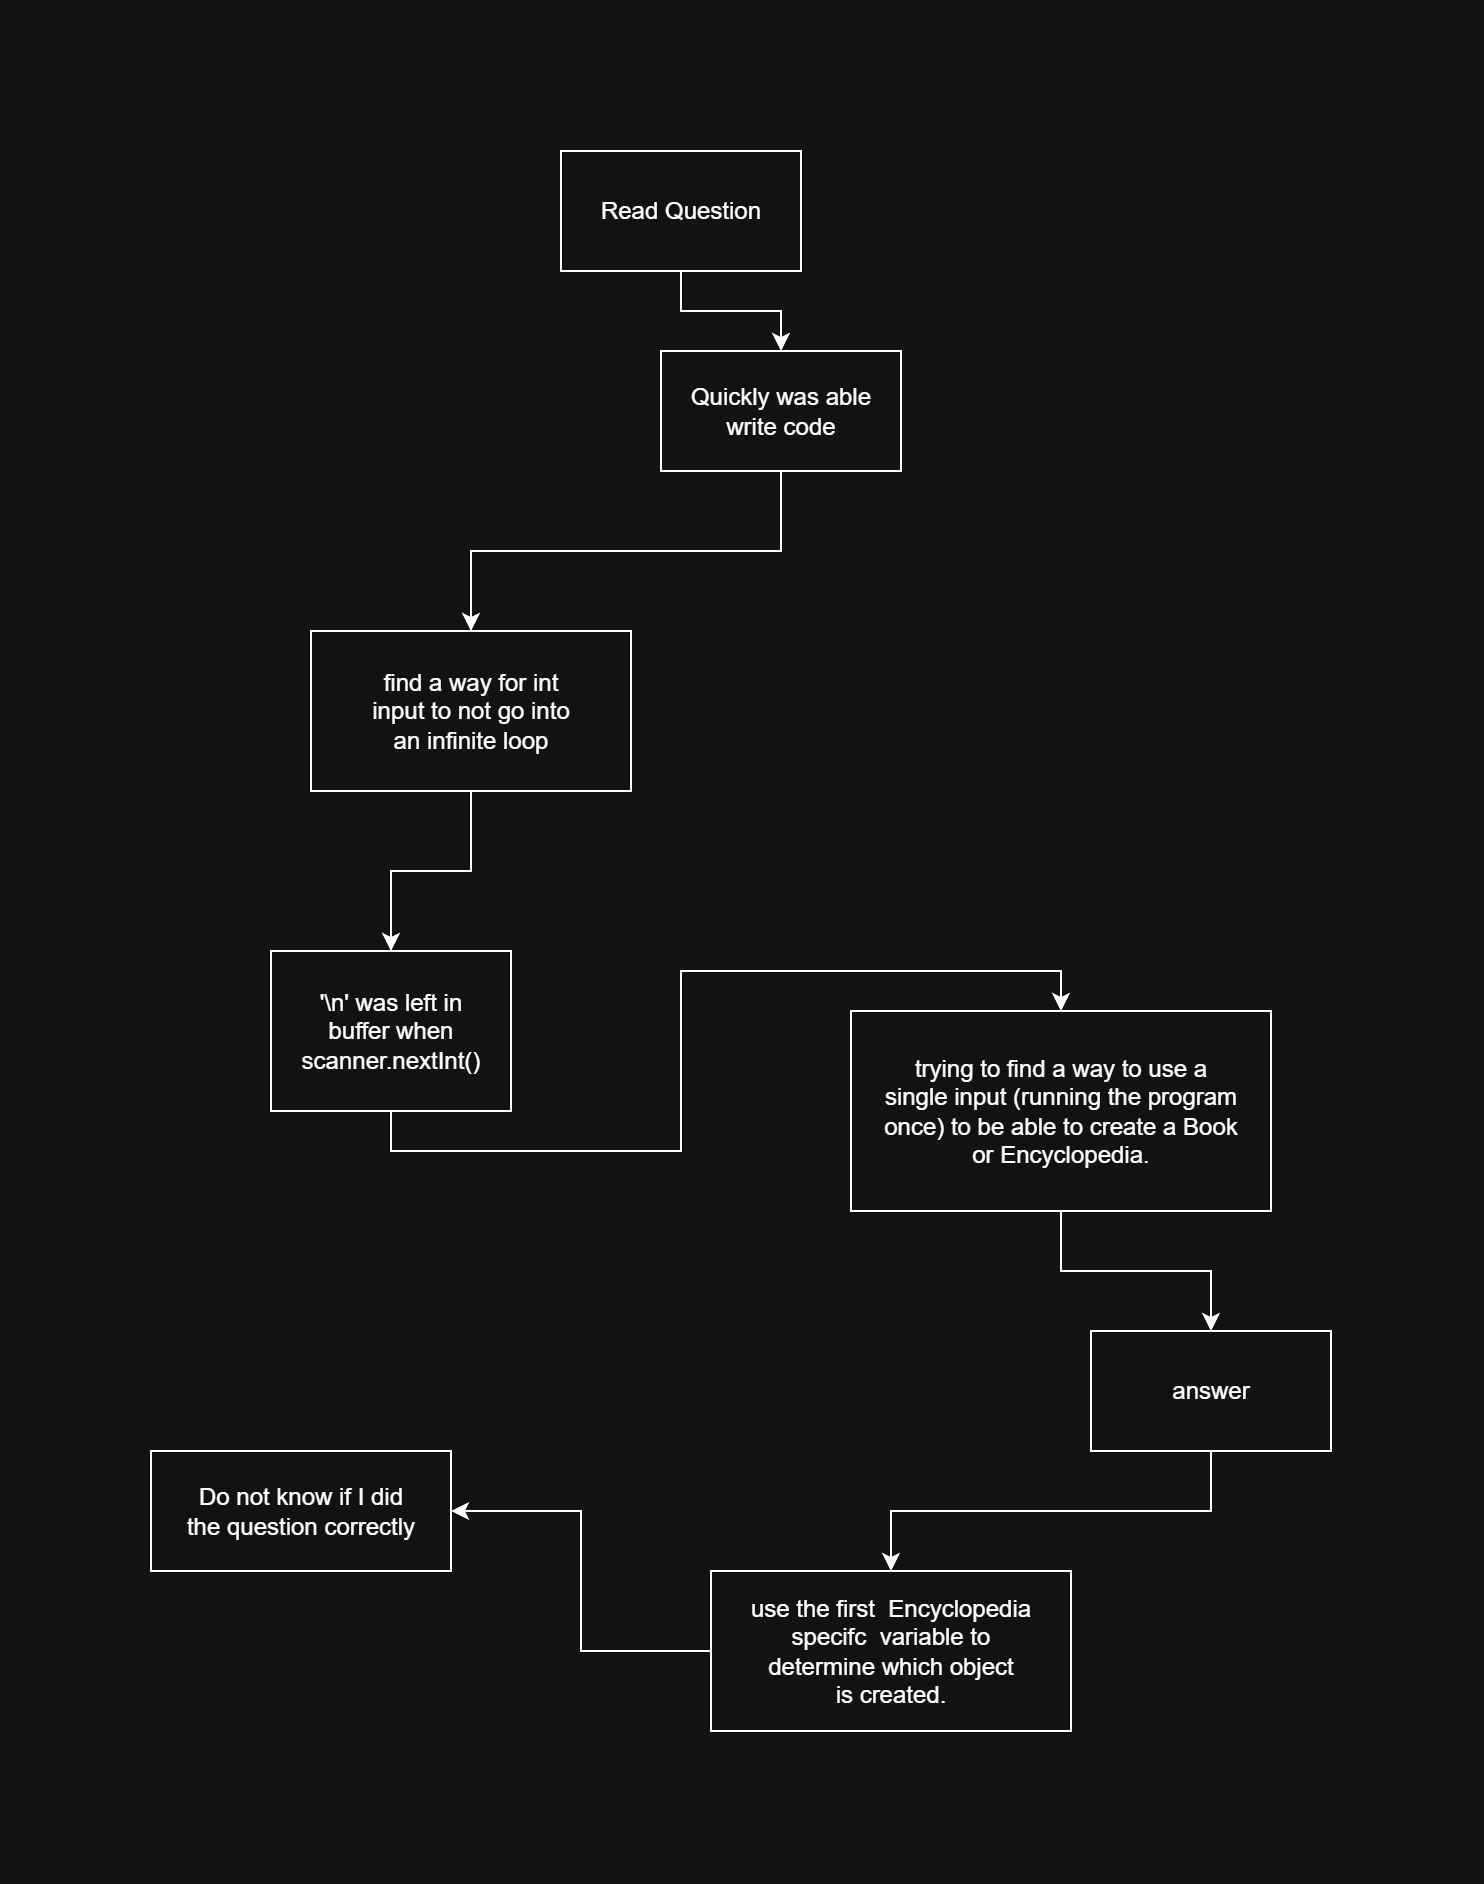

The diagram above was exported from draw.io. Its source (the exported page's mxGraphModel, read from the mxfile embedded in the PNG):
<mxGraphModel dx="2180" dy="1670" grid="1" gridSize="10" guides="1" tooltips="1" connect="1" arrows="1" fold="1" page="1" pageScale="1" pageWidth="850" pageHeight="1100" math="0" shadow="0">
  <root>
    <mxCell id="0" />
    <mxCell id="1" parent="0" />
    <mxCell id="lwcRHw0OVSnCcvPqJ5g_-1" style="edgeStyle=orthogonalEdgeStyle;rounded=0;orthogonalLoop=1;jettySize=auto;html=1;exitX=0.5;exitY=1;exitDx=0;exitDy=0;entryX=0.5;entryY=0;entryDx=0;entryDy=0;" edge="1" parent="1" source="i2G94lSHwPyEugUYW2sP-1" target="i2G94lSHwPyEugUYW2sP-7">
      <mxGeometry relative="1" as="geometry" />
    </mxCell>
    <mxCell id="i2G94lSHwPyEugUYW2sP-1" value="Read Question" style="rounded=0;whiteSpace=wrap;html=1;" parent="1" vertex="1">
      <mxGeometry x="345" y="130" width="120" height="60" as="geometry" />
    </mxCell>
    <mxCell id="i2G94lSHwPyEugUYW2sP-6" style="edgeStyle=orthogonalEdgeStyle;rounded=0;orthogonalLoop=1;jettySize=auto;html=1;exitX=0.5;exitY=1;exitDx=0;exitDy=0;entryX=0.5;entryY=0;entryDx=0;entryDy=0;" parent="1" target="i2G94lSHwPyEugUYW2sP-3" edge="1">
      <mxGeometry relative="1" as="geometry">
        <mxPoint x="425" y="200" as="sourcePoint" />
      </mxGeometry>
    </mxCell>
    <mxCell id="lwcRHw0OVSnCcvPqJ5g_-3" style="edgeStyle=orthogonalEdgeStyle;rounded=0;orthogonalLoop=1;jettySize=auto;html=1;exitX=0.5;exitY=1;exitDx=0;exitDy=0;entryX=0.5;entryY=0;entryDx=0;entryDy=0;" edge="1" parent="1" source="i2G94lSHwPyEugUYW2sP-7" target="lwcRHw0OVSnCcvPqJ5g_-2">
      <mxGeometry relative="1" as="geometry" />
    </mxCell>
    <mxCell id="i2G94lSHwPyEugUYW2sP-7" value="Quickly was able&lt;div&gt;write code&lt;/div&gt;" style="rounded=0;whiteSpace=wrap;html=1;" parent="1" vertex="1">
      <mxGeometry x="395" y="230" width="120" height="60" as="geometry" />
    </mxCell>
    <mxCell id="i2G94lSHwPyEugUYW2sP-9" value="Do not know if I did&lt;div&gt;the question correctly&lt;/div&gt;" style="rounded=0;whiteSpace=wrap;html=1;" parent="1" vertex="1">
      <mxGeometry x="140" y="780" width="150" height="60" as="geometry" />
    </mxCell>
    <mxCell id="lwcRHw0OVSnCcvPqJ5g_-5" style="edgeStyle=orthogonalEdgeStyle;rounded=0;orthogonalLoop=1;jettySize=auto;html=1;exitX=0.5;exitY=1;exitDx=0;exitDy=0;entryX=0.5;entryY=0;entryDx=0;entryDy=0;" edge="1" parent="1" source="lwcRHw0OVSnCcvPqJ5g_-2" target="lwcRHw0OVSnCcvPqJ5g_-4">
      <mxGeometry relative="1" as="geometry" />
    </mxCell>
    <mxCell id="lwcRHw0OVSnCcvPqJ5g_-2" value="find a way for int&lt;div&gt;input to not go into&lt;/div&gt;&lt;div&gt;an infinite loop&lt;/div&gt;" style="rounded=0;whiteSpace=wrap;html=1;" vertex="1" parent="1">
      <mxGeometry x="220" y="370" width="160" height="80" as="geometry" />
    </mxCell>
    <mxCell id="lwcRHw0OVSnCcvPqJ5g_-7" style="edgeStyle=orthogonalEdgeStyle;rounded=0;orthogonalLoop=1;jettySize=auto;html=1;exitX=0.5;exitY=1;exitDx=0;exitDy=0;entryX=0.5;entryY=0;entryDx=0;entryDy=0;" edge="1" parent="1" source="lwcRHw0OVSnCcvPqJ5g_-4" target="lwcRHw0OVSnCcvPqJ5g_-6">
      <mxGeometry relative="1" as="geometry" />
    </mxCell>
    <mxCell id="lwcRHw0OVSnCcvPqJ5g_-4" value="'\n' was left in&lt;div&gt;buffer when&lt;/div&gt;&lt;div&gt;scanner.nextInt()&lt;/div&gt;" style="rounded=0;whiteSpace=wrap;html=1;" vertex="1" parent="1">
      <mxGeometry x="200" y="530" width="120" height="80" as="geometry" />
    </mxCell>
    <mxCell id="lwcRHw0OVSnCcvPqJ5g_-9" style="edgeStyle=orthogonalEdgeStyle;rounded=0;orthogonalLoop=1;jettySize=auto;html=1;exitX=0.5;exitY=1;exitDx=0;exitDy=0;entryX=0.5;entryY=0;entryDx=0;entryDy=0;" edge="1" parent="1" source="lwcRHw0OVSnCcvPqJ5g_-6" target="lwcRHw0OVSnCcvPqJ5g_-8">
      <mxGeometry relative="1" as="geometry" />
    </mxCell>
    <mxCell id="lwcRHw0OVSnCcvPqJ5g_-6" value="trying to find a way to use a&lt;div&gt;single input (running the program&lt;/div&gt;&lt;div&gt;once) to be able to create a Book&lt;br&gt;or Encyclopedia.&lt;/div&gt;" style="rounded=0;whiteSpace=wrap;html=1;" vertex="1" parent="1">
      <mxGeometry x="490" y="560" width="210" height="100" as="geometry" />
    </mxCell>
    <mxCell id="lwcRHw0OVSnCcvPqJ5g_-11" style="edgeStyle=orthogonalEdgeStyle;rounded=0;orthogonalLoop=1;jettySize=auto;html=1;exitX=0.5;exitY=1;exitDx=0;exitDy=0;entryX=0.5;entryY=0;entryDx=0;entryDy=0;" edge="1" parent="1" source="lwcRHw0OVSnCcvPqJ5g_-8" target="lwcRHw0OVSnCcvPqJ5g_-10">
      <mxGeometry relative="1" as="geometry" />
    </mxCell>
    <mxCell id="lwcRHw0OVSnCcvPqJ5g_-8" value="answer" style="rounded=0;whiteSpace=wrap;html=1;" vertex="1" parent="1">
      <mxGeometry x="610" y="720" width="120" height="60" as="geometry" />
    </mxCell>
    <mxCell id="lwcRHw0OVSnCcvPqJ5g_-12" style="edgeStyle=orthogonalEdgeStyle;rounded=0;orthogonalLoop=1;jettySize=auto;html=1;exitX=0;exitY=0.5;exitDx=0;exitDy=0;entryX=1;entryY=0.5;entryDx=0;entryDy=0;" edge="1" parent="1" source="lwcRHw0OVSnCcvPqJ5g_-10" target="i2G94lSHwPyEugUYW2sP-9">
      <mxGeometry relative="1" as="geometry" />
    </mxCell>
    <mxCell id="lwcRHw0OVSnCcvPqJ5g_-10" value="use the first&amp;nbsp; Encyclopedia&lt;div&gt;specifc&amp;nbsp; variable to&lt;/div&gt;&lt;div&gt;determine which object&lt;br&gt;is created.&lt;/div&gt;" style="rounded=0;whiteSpace=wrap;html=1;" vertex="1" parent="1">
      <mxGeometry x="420" y="840" width="180" height="80" as="geometry" />
    </mxCell>
  </root>
</mxGraphModel>